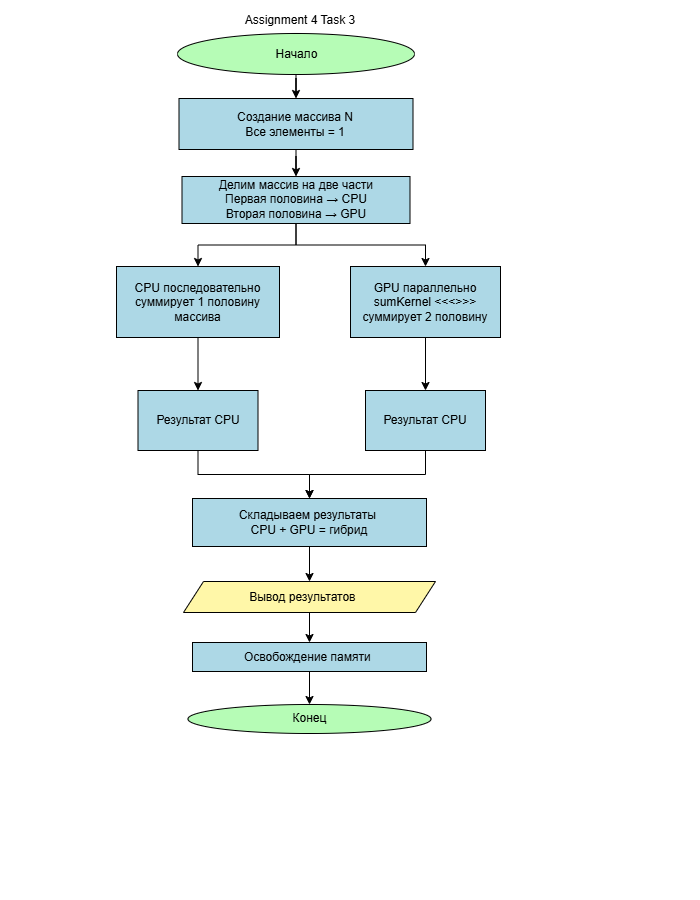

The diagram above was exported from draw.io. Its source (the exported page's mxGraphModel, read from the mxfile embedded in the PNG):
<mxGraphModel dx="1200" dy="596" grid="0" gridSize="10" guides="1" tooltips="1" connect="1" arrows="1" fold="1" page="1" pageScale="1" pageWidth="700" pageHeight="900" background="light-dark(#000000,#FFFFFF)" math="0" shadow="0">
  <root>
    <mxCell id="0" />
    <mxCell id="1" parent="0" />
    <mxCell id="doy44mVqO59pjQrLM7yg-3" edge="1" parent="1" source="doy44mVqO59pjQrLM7yg-1" style="edgeStyle=orthogonalEdgeStyle;rounded=0;orthogonalLoop=1;jettySize=auto;html=1;strokeColor=light-dark(#000000,#000000);" target="doy44mVqO59pjQrLM7yg-2" value="">
      <mxGeometry relative="1" as="geometry" />
    </mxCell>
    <mxCell id="doy44mVqO59pjQrLM7yg-1" parent="1" style="ellipse;html=1;labelBackgroundColor=none;fillColor=light-dark(#FFFFFF,#B6FCB6);fontColor=light-dark(#000000,#000000);strokeColor=light-dark(#000000,#000000);" value="Начало" vertex="1">
      <mxGeometry height="41" width="237" x="177" y="33" as="geometry" />
    </mxCell>
    <mxCell id="H-YSsGn8ZeCYWvAc8pk7-2" edge="1" parent="1" source="doy44mVqO59pjQrLM7yg-2" style="edgeStyle=orthogonalEdgeStyle;rounded=0;orthogonalLoop=1;jettySize=auto;html=1;strokeColor=light-dark(#000000,#000000);" target="f95iATNivPdHY9cF_3IA-4" value="">
      <mxGeometry relative="1" as="geometry" />
    </mxCell>
    <mxCell id="doy44mVqO59pjQrLM7yg-2" parent="1" style="whiteSpace=wrap;html=1;fontColor=light-dark(#000000,#000000);fillColor=light-dark(#FFFFFF,#ADD8E6);strokeColor=light-dark(#000000,#000000);" value="Создание массива N&lt;br&gt;Все элементы = 1" vertex="1">
      <mxGeometry height="51" width="234" x="178.5" y="98" as="geometry" />
    </mxCell>
    <mxCell id="coULOOPrYOhBQE1Ny3B1-64" edge="1" parent="1" style="edgeStyle=orthogonalEdgeStyle;rounded=0;orthogonalLoop=1;jettySize=auto;html=1;" value="">
      <mxGeometry relative="1" as="geometry">
        <mxPoint x="420" y="643" as="sourcePoint" />
        <mxPoint x="575.5" y="787" as="targetPoint" />
      </mxGeometry>
    </mxCell>
    <mxCell id="coULOOPrYOhBQE1Ny3B1-61" parent="1" style="ellipse;whiteSpace=wrap;html=1;fillColor=light-dark(#FFFFFF,#B6FCB6);fontColor=light-dark(#000000,#000000);strokeColor=light-dark(#000000,#000000);" value="Конец" vertex="1">
      <mxGeometry height="29" width="243" x="187.5" y="704" as="geometry" />
    </mxCell>
    <mxCell id="coULOOPrYOhBQE1Ny3B1-65" parent="1" style="text;html=1;whiteSpace=wrap;strokeColor=none;fillColor=none;align=center;verticalAlign=middle;rounded=0;fontColor=light-dark(#000000,#000000);" value="Assignment 4 Task 3" vertex="1">
      <mxGeometry height="30" width="214" x="193" y="5" as="geometry" />
    </mxCell>
    <mxCell id="x784M9ZzJXAXV_fJw6xJ-18" edge="1" parent="1" source="f95iATNivPdHY9cF_3IA-4" style="edgeStyle=orthogonalEdgeStyle;rounded=0;orthogonalLoop=1;jettySize=auto;html=1;strokeColor=light-dark(#000000,#000000);" target="-J9gJxN7wvMik5HG6t_z-2" value="">
      <mxGeometry relative="1" as="geometry" />
    </mxCell>
    <mxCell id="x784M9ZzJXAXV_fJw6xJ-19" edge="1" parent="1" source="f95iATNivPdHY9cF_3IA-4" style="edgeStyle=orthogonalEdgeStyle;rounded=0;orthogonalLoop=1;jettySize=auto;html=1;exitX=0.5;exitY=1;exitDx=0;exitDy=0;entryX=0.5;entryY=0;entryDx=0;entryDy=0;strokeColor=light-dark(#000000,#000000);" target="x784M9ZzJXAXV_fJw6xJ-8">
      <mxGeometry relative="1" as="geometry" />
    </mxCell>
    <mxCell id="f95iATNivPdHY9cF_3IA-4" parent="1" style="whiteSpace=wrap;html=1;fillColor=light-dark(#FFFFFF,#ADD8E6);strokeColor=light-dark(#000000,#000000);fontColor=light-dark(#000000,#000000);" value="Делим массив на две части&lt;div&gt;Первая половина → CPU&lt;/div&gt;&lt;div&gt;Вторая половина → GPU&lt;/div&gt;" vertex="1">
      <mxGeometry height="47" width="228" x="181.5" y="176" as="geometry" />
    </mxCell>
    <mxCell id="x784M9ZzJXAXV_fJw6xJ-21" edge="1" parent="1" source="-J9gJxN7wvMik5HG6t_z-2" style="edgeStyle=orthogonalEdgeStyle;rounded=0;orthogonalLoop=1;jettySize=auto;html=1;strokeColor=light-dark(#000000,#000000);" target="x784M9ZzJXAXV_fJw6xJ-20" value="">
      <mxGeometry relative="1" as="geometry" />
    </mxCell>
    <mxCell id="-J9gJxN7wvMik5HG6t_z-2" parent="1" style="whiteSpace=wrap;html=1;fillColor=light-dark(#FFFFFF,#ADD8E6);strokeColor=light-dark(#000000,#000000);fontColor=light-dark(#000000,#000000);" value="CPU последовательно суммирует 1 половину массива" vertex="1">
      <mxGeometry height="71" width="163" x="116" y="266" as="geometry" />
    </mxCell>
    <mxCell id="H-YSsGn8ZeCYWvAc8pk7-29" edge="1" parent="1" source="H-YSsGn8ZeCYWvAc8pk7-5" style="edgeStyle=orthogonalEdgeStyle;rounded=0;orthogonalLoop=1;jettySize=auto;html=1;strokeColor=light-dark(#000000,#000000);" target="H-YSsGn8ZeCYWvAc8pk7-24" value="">
      <mxGeometry relative="1" as="geometry" />
    </mxCell>
    <mxCell id="H-YSsGn8ZeCYWvAc8pk7-5" parent="1" style="shape=parallelogram;perimeter=parallelogramPerimeter;whiteSpace=wrap;html=1;fixedSize=1;fillColor=light-dark(#FFFFFF,#FFF7A8);strokeColor=light-dark(#000000,#000000);fontColor=light-dark(#000000,#000000);" value="Вывод результатов&amp;nbsp; &amp;nbsp;&lt;span style=&quot;background-color: transparent;&quot;&gt;&amp;nbsp;&lt;/span&gt;" vertex="1">
      <mxGeometry height="31" width="252" x="183" y="581" as="geometry" />
    </mxCell>
    <mxCell id="H-YSsGn8ZeCYWvAc8pk7-32" edge="1" parent="1" style="edgeStyle=orthogonalEdgeStyle;rounded=0;orthogonalLoop=1;jettySize=auto;html=1;" value="">
      <mxGeometry relative="1" as="geometry">
        <mxPoint x="303" y="334.03703703703695" as="sourcePoint" />
        <mxPoint x="334" y="336.03703703703707" as="targetPoint" />
      </mxGeometry>
    </mxCell>
    <mxCell id="H-YSsGn8ZeCYWvAc8pk7-27" edge="1" parent="1" source="H-YSsGn8ZeCYWvAc8pk7-23" style="edgeStyle=orthogonalEdgeStyle;rounded=0;orthogonalLoop=1;jettySize=auto;html=1;strokeColor=light-dark(#000000,#000000);" target="H-YSsGn8ZeCYWvAc8pk7-5" value="">
      <mxGeometry relative="1" as="geometry" />
    </mxCell>
    <mxCell id="H-YSsGn8ZeCYWvAc8pk7-23" parent="1" style="whiteSpace=wrap;html=1;fontColor=light-dark(#000000,#000000);fillColor=light-dark(#FFFFFF,#ADD8E6);strokeColor=light-dark(#000000,#000000);" value="&lt;div&gt;Складываем результаты&amp;nbsp;&lt;/div&gt;&lt;div&gt;CPU + GPU = гибрид&lt;/div&gt;" vertex="1">
      <mxGeometry height="48" width="234" x="192" y="498" as="geometry" />
    </mxCell>
    <mxCell id="H-YSsGn8ZeCYWvAc8pk7-30" edge="1" parent="1" source="H-YSsGn8ZeCYWvAc8pk7-24" style="edgeStyle=orthogonalEdgeStyle;rounded=0;orthogonalLoop=1;jettySize=auto;html=1;strokeColor=light-dark(#000000,#000000);" target="coULOOPrYOhBQE1Ny3B1-61" value="">
      <mxGeometry relative="1" as="geometry" />
    </mxCell>
    <mxCell id="H-YSsGn8ZeCYWvAc8pk7-24" parent="1" style="whiteSpace=wrap;html=1;fontColor=light-dark(#000000,#000000);fillColor=light-dark(#FFFFFF,#ADD8E6);strokeColor=light-dark(#000000,#000000);" value="Освобождение памяти&amp;nbsp;" vertex="1">
      <mxGeometry height="29" width="234" x="192" y="642" as="geometry" />
    </mxCell>
    <mxCell id="x784M9ZzJXAXV_fJw6xJ-23" edge="1" parent="1" source="x784M9ZzJXAXV_fJw6xJ-8" style="edgeStyle=orthogonalEdgeStyle;rounded=0;orthogonalLoop=1;jettySize=auto;html=1;strokeColor=light-dark(#000000,#000000);" target="x784M9ZzJXAXV_fJw6xJ-22" value="">
      <mxGeometry relative="1" as="geometry" />
    </mxCell>
    <mxCell id="x784M9ZzJXAXV_fJw6xJ-8" parent="1" style="whiteSpace=wrap;html=1;fillColor=light-dark(#FFFFFF,#ADD8E6);strokeColor=light-dark(#000000,#000000);fontColor=light-dark(#000000,#000000);" value="GPU параллельно&lt;div&gt;sumKernel &amp;lt;&amp;lt;&amp;lt;&amp;gt;&amp;gt;&amp;gt; суммирует 2 половину&lt;/div&gt;" vertex="1">
      <mxGeometry height="71" width="150" x="350" y="266" as="geometry" />
    </mxCell>
    <mxCell id="x784M9ZzJXAXV_fJw6xJ-24" edge="1" parent="1" source="x784M9ZzJXAXV_fJw6xJ-20" style="edgeStyle=orthogonalEdgeStyle;rounded=0;orthogonalLoop=1;jettySize=auto;html=1;exitX=0.5;exitY=1;exitDx=0;exitDy=0;entryX=0.5;entryY=0;entryDx=0;entryDy=0;strokeColor=light-dark(#000000,#000000);" target="H-YSsGn8ZeCYWvAc8pk7-23">
      <mxGeometry relative="1" as="geometry" />
    </mxCell>
    <mxCell id="x784M9ZzJXAXV_fJw6xJ-20" parent="1" style="whiteSpace=wrap;html=1;fillColor=light-dark(#FFFFFF,#ADD8E6);strokeColor=light-dark(#000000,#000000);fontColor=light-dark(#000000,#000000);" value="Результат CPU" vertex="1">
      <mxGeometry height="60" width="120" x="137.5" y="390" as="geometry" />
    </mxCell>
    <mxCell id="x784M9ZzJXAXV_fJw6xJ-25" edge="1" parent="1" source="x784M9ZzJXAXV_fJw6xJ-22" style="edgeStyle=orthogonalEdgeStyle;rounded=0;orthogonalLoop=1;jettySize=auto;html=1;exitX=0.5;exitY=1;exitDx=0;exitDy=0;strokeColor=light-dark(#000000,#000000);" target="H-YSsGn8ZeCYWvAc8pk7-23">
      <mxGeometry relative="1" as="geometry" />
    </mxCell>
    <mxCell id="x784M9ZzJXAXV_fJw6xJ-22" parent="1" style="whiteSpace=wrap;html=1;fillColor=light-dark(#FFFFFF,#ADD8E6);strokeColor=light-dark(#000000,#000000);fontColor=light-dark(#000000,#000000);" value="Результат CPU" vertex="1">
      <mxGeometry height="60" width="120" x="365" y="390" as="geometry" />
    </mxCell>
  </root>
</mxGraphModel>